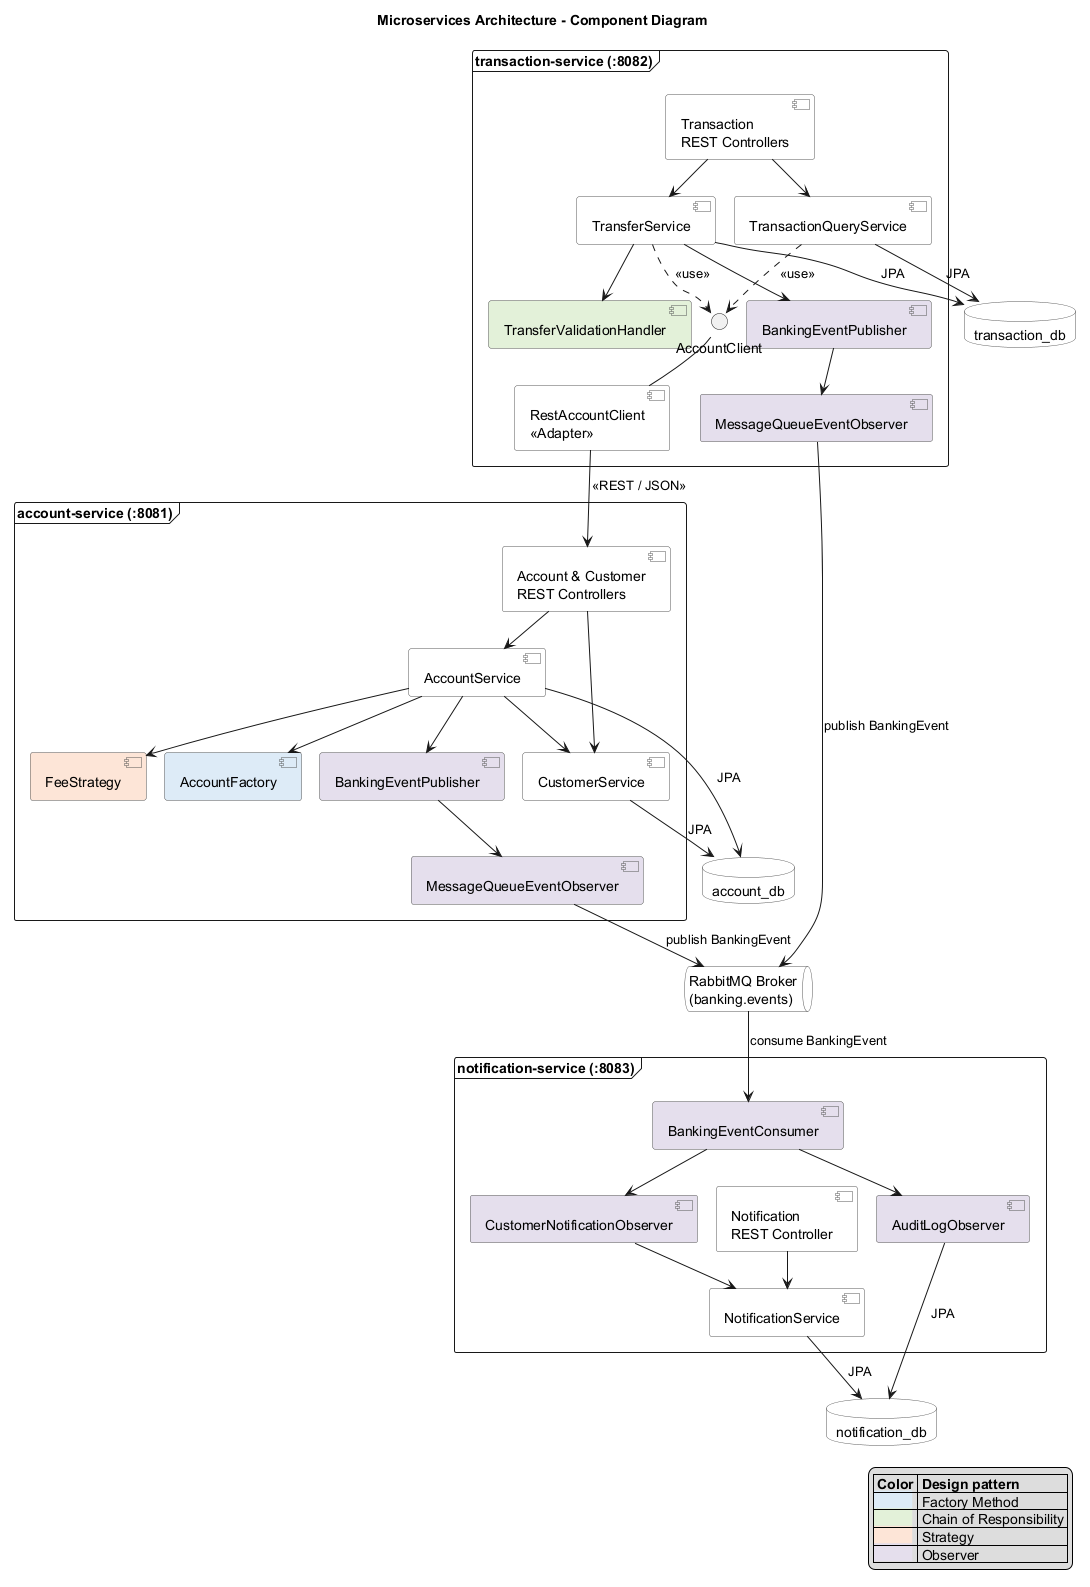

The diagram above was rendered by PlantUML. Its source (embedded in the PNG):
@startuml arch-microservices-component
title Microservices Architecture - Component Diagram

skinparam shadowing false
skinparam linetype ortho
skinparam packageStyle frame
skinparam component {
  BackgroundColor #FFFFFF
  BorderColor #555555
}
skinparam database {
  BackgroundColor #FFFFFF
  BorderColor #555555
}
skinparam queue {
  BackgroundColor #FFFFFF
  BorderColor #555555
}

package "account-service (:8081)" {
  component "Account & Customer\nREST Controllers" as AccAPI
  component "CustomerService" as CS
  component "AccountService" as AS
  component "AccountFactory" as AF #DDEBF7
  component "FeeStrategy" as FS #FCE4D6
  component "BankingEventPublisher" as AccPub #E4DFEC
  component "MessageQueueEventObserver" as AccMQObs #E4DFEC

  AccAPI --> CS
  AccAPI --> AS
  AS --> CS
  AS --> AF
  AS --> FS
  AS --> AccPub
  AccPub --> AccMQObs
}

package "transaction-service (:8082)" {
  component "Transaction\nREST Controllers" as TxAPI
  component "TransferService" as TS
  component "TransactionQueryService" as TQS
  component "TransferValidationHandler" as TVH #E2F0D9
  component "RestAccountClient\n<<Adapter>>" as RAC
  component "BankingEventPublisher" as TxPub #E4DFEC
  component "MessageQueueEventObserver" as TxMQObs #E4DFEC

  interface "AccountClient" as IAccountClient

  TxAPI --> TS
  TxAPI --> TQS
  TS --> TVH
  TS --> TxPub
  TS ..> IAccountClient : <<use>>
  TQS ..> IAccountClient : <<use>>
  RAC -up- IAccountClient
  TxPub --> TxMQObs
}

package "notification-service (:8083)" {
  component "Notification\nREST Controller" as NotifAPI
  component "BankingEventConsumer" as MQConsumer #E4DFEC
  component "CustomerNotificationObserver" as CNO #E4DFEC
  component "AuditLogObserver" as ALO #E4DFEC
  component "NotificationService" as NS

  NotifAPI --> NS
  MQConsumer --> CNO
  MQConsumer --> ALO
  CNO --> NS
}

queue "RabbitMQ Broker\n(banking.events)" as MQ

database "account_db" as AccDB
database "transaction_db" as TxDB
database "notification_db" as NotifDB

RAC --> AccAPI : <<REST / JSON>>

AccMQObs --> MQ : publish BankingEvent
TxMQObs --> MQ : publish BankingEvent
MQ --> MQConsumer : consume BankingEvent

CS --> AccDB : JPA
AS --> AccDB : JPA
TS --> TxDB : JPA
TQS --> TxDB : JPA
NS --> NotifDB : JPA
ALO --> NotifDB : JPA

legend right
  |= Color |= Design pattern |
  |<back:#DDEBF7>          </back>| Factory Method |
  |<back:#E2F0D9>          </back>| Chain of Responsibility |
  |<back:#FCE4D6>          </back>| Strategy |
  |<back:#E4DFEC>          </back>| Observer |
endlegend

@enduml